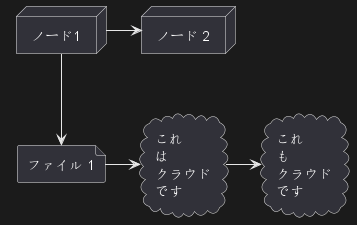

The diagram above was rendered by PlantUML. Its source (embedded in the PNG):
@startuml
node ノード1 as n1
node "ノード 2" as n2
file f1 as "ファイル 1"
cloud c1 as "これ
は
クラウド
です"
cloud c2 [これ
も
クラウド
です]

n1 -> n2
n1 --> f1
f1 -> c1
c1 -> c2
@enduml